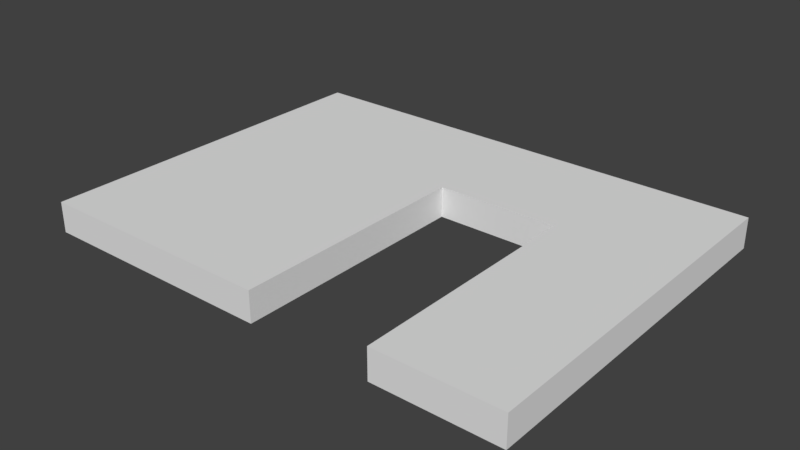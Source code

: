 # Source: SM_Wall_Door_3x4x0.25.blend  (saved by Blender 2.77.0; exported with 4.5.12 LTS)
import bpy
from mathutils import Matrix  # noqa: F401  (used for matrix-valued properties, if any)

bpy.ops.wm.read_factory_settings(use_empty=True)
scene = bpy.context.scene
scene.name = 'Scene'

# ---- collections
col_collection_1 = bpy.data.collections.new('Collection 1'); scene.collection.children.link(col_collection_1)

# ---- world
world_world = bpy.data.worlds.new('World'); scene.world = world_world
world_world.color = (0.05088, 0.05088, 0.05088)
world_world.use_sun_shadow = False
world_world.sun_shadow_jitter_overblur = 0.0
world_world.cycles.sampling_method = 'MANUAL'

# ---- meshes
me_vert = bpy.data.meshes.new('Vert')
me_vert.from_pydata([(0.0, 0.0, 0.0), (0.0, 3.0, 0.0), (-4.0, 3.0, 0.0), (-4.0, 0.0, 0.0), (-2.0, 0.0, 0.0), (-2.0, 2.0, 0.0), (-1.0, 2.0, 0.0), (-1.0, 0.0, 0.0), (0.0, 0.0, 0.0), (0.0, 0.0, 0.25), (0.0, 3.0, 0.25), (-4.0, 3.0, 0.25), (-4.0, 0.0, 0.25), (-2.0, 0.0, 0.25), (-2.0, 2.0, 0.25), (-1.0, 2.0, 0.25), (-1.0, 0.0, 0.25), (0.0, 0.0, 0.25)], [], [(6, 7, 16, 15), (4, 5, 14, 13), (2, 3, 12, 11), (0, 1, 10, 9), (7, 8, 17, 16), (5, 6, 15, 14), (3, 4, 13, 12), (1, 2, 11, 10), (9, 10, 11, 12, 13, 14, 15, 16, 17)])
me_vert.use_remesh_preserve_volume = False
me_vert.use_remesh_preserve_attributes = False
me_vert.use_mirror_vertex_groups = False
me_vert.update()

# ---- objects
ob_sm_wall_door_3x4x0_25 = bpy.data.objects.new('SM_Wall_Door_3x4x0,25', me_vert)

# ---- transforms, parenting, visibility, modifiers, constraints
ob_sm_wall_door_3x4x0_25.location = (0.0, 0.0, 0.0)
ob_sm_wall_door_3x4x0_25.lineart.crease_threshold = 0.0

# ---- collection membership
col_collection_1.objects.link(ob_sm_wall_door_3x4x0_25)

# ---- scene / render settings (as saved in the file)
scene.frame_start = 1; scene.frame_end = 250; scene.frame_set(1)
scene.render.engine = 'BLENDER_EEVEE_NEXT'
scene.render.resolution_percentage = 50
scene.render.dither_intensity = 0.0
scene.cycles.use_denoising = False
scene.cycles.samples = 128
scene.cycles.sampling_pattern = 'TABULATED_SOBOL'
scene.cycles.light_sampling_threshold = 0.0
scene.cycles.use_adaptive_sampling = False
scene.cycles.use_light_tree = False
scene.cycles.blur_glossy = 0.0
scene.cycles.sample_clamp_indirect = 0.0
scene.view_settings.view_transform = 'Standard'
bpy.context.view_layer.update()

# ---- added for rendering (the .blend has no active camera and no usable light): camera, sun
cam_auto = bpy.data.cameras.new('AutoCamera')
cam_auto.lens = 50.0
cam_auto.sensor_width = 36.0
cam_auto.clip_end = 1000.0
ob_auto_camera = bpy.data.objects.new('AutoCamera', cam_auto)
scene.collection.objects.link(ob_auto_camera)
ob_auto_camera.location = (2.6319, -4.05828, 3.83052)
ob_auto_camera.rotation_euler = (1.09748, -7.21219e-08, 0.694738)
scene.camera = ob_auto_camera
light_auto_sun = bpy.data.lights.new('AutoSun', 'SUN')
light_auto_sun.energy = 3.0
light_auto_sun.angle = 0.0523599
ob_auto_sun = bpy.data.objects.new('AutoSun', light_auto_sun)
scene.collection.objects.link(ob_auto_sun)
ob_auto_sun.rotation_euler = (0.872665, 0.174533, 0.523599)
bpy.context.view_layer.update()
